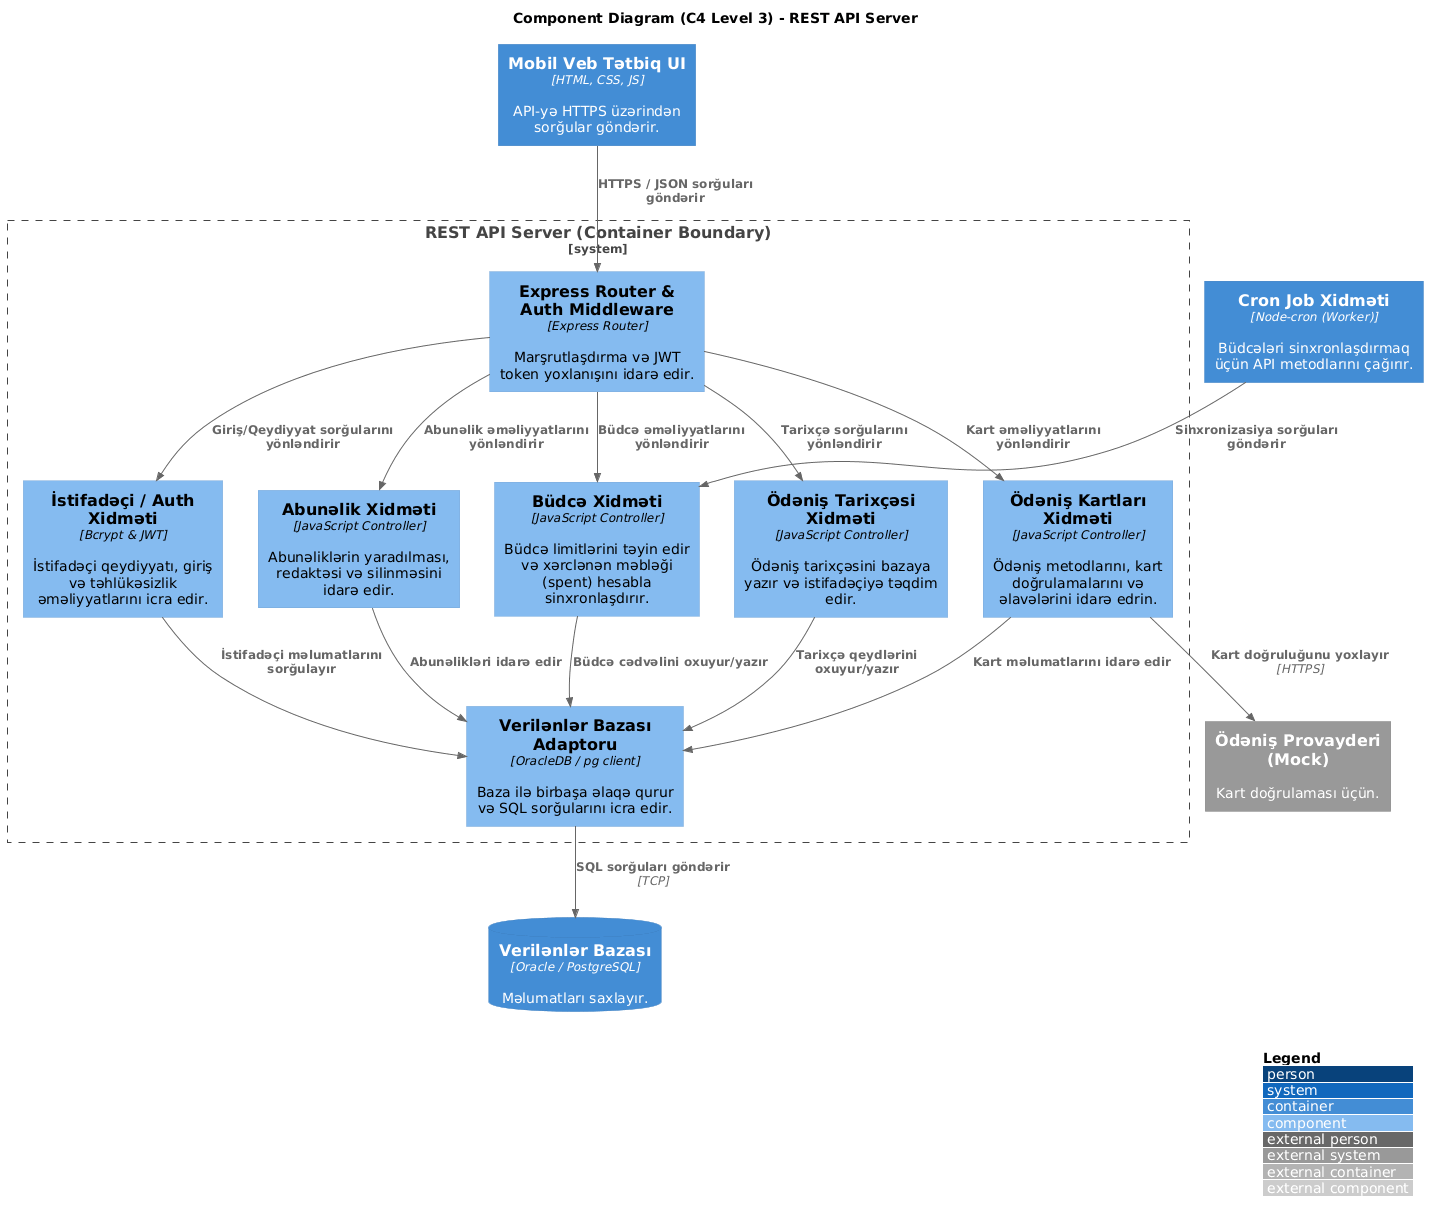

The diagram above was rendered by PlantUML. Its source (embedded in the PNG):
@startuml
!include https://raw.githubusercontent.com/plantuml-stdlib/C4-PlantUML/master/C4_Component.puml

LAYOUT_WITH_LEGEND()

title Component Diagram (C4 Level 3) - REST API Server

Container(frontend, "Mobil Veb Tətbiq UI", "HTML, CSS, JS", "API-yə HTTPS üzərindən sorğular göndərir.")
Container(cron, "Cron Job Xidməti", "Node-cron (Worker)", "Büdcələri sinxronlaşdırmaq üçün API metodlarını çağırır.")
ContainerDb(database, "Verilənlər Bazası", "Oracle / PostgreSQL", "Məlumatları saxlayır.")

System_Boundary(api_server, "REST API Server (Container Boundary)") {
    Component(router, "Express Router & Auth Middleware", "Express Router", "Marşrutlaşdırma və JWT token yoxlanışını idarə edir.")
    Component(auth_svc, "İstifadəçi / Auth Xidməti", "Bcrypt & JWT", "İstifadəçi qeydiyyatı, giriş və təhlükəsizlik əməliyyatlarını icra edir.")
    Component(sub_svc, "Abunəlik Xidməti", "JavaScript Controller", "Abunəliklərin yaradılması, redaktəsi və silinməsini idarə edir.")
    Component(budget_svc, "Büdcə Xidməti", "JavaScript Controller", "Büdcə limitlərini təyin edir və xərclənən məbləği (spent) hesabla sinxronlaşdırır.")
    Component(card_svc, "Ödəniş Kartları Xidməti", "JavaScript Controller", "Ödəniş metodlarını, kart doğrulamalarını və əlavələrini idarə edrin.")
    Component(history_svc, "Ödəniş Tarixçəsi Xidməti", "JavaScript Controller", "Ödəniş tarixçəsini bazaya yazır və istifadəçiyə təqdim edir.")
    Component(db_adapter, "Verilənlər Bazası Adaptoru", "OracleDB / pg client", "Baza ilə birbaşa əlaqə qurur və SQL sorğularını icra edir.")
}

System_Ext(payment_gateway, "Ödəniş Provayderi (Mock)", "Kart doğrulaması üçün.")

Rel(frontend, router, "HTTPS / JSON sorğuları göndərir")
Rel(cron, budget_svc, "Sinxronizasiya sorğuları göndərir")

Rel(router, auth_svc, "Giriş/Qeydiyyat sorğularını yönləndirir")
Rel(router, sub_svc, "Abunəlik əməliyyatlarını yönləndirir")
Rel(router, budget_svc, "Büdcə əməliyyatlarını yönləndirir")
Rel(router, card_svc, "Kart əməliyyatlarını yönləndirir")
Rel(router, history_svc, "Tarixçə sorğularını yönləndirir")

Rel(auth_svc, db_adapter, "İstifadəçi məlumatlarını sorğulayır")
Rel(sub_svc, db_adapter, "Abunəlikləri idarə edir")
Rel(budget_svc, db_adapter, "Büdcə cədvəlini oxuyur/yazır")
Rel(card_svc, db_adapter, "Kart məlumatlarını idarə edir")
Rel(history_svc, db_adapter, "Tarixçə qeydlərini oxuyur/yazır")

Rel(card_svc, payment_gateway, "Kart doğruluğunu yoxlayır", "HTTPS")
Rel(db_adapter, database, "SQL sorğuları göndərir", "TCP")
@enduml